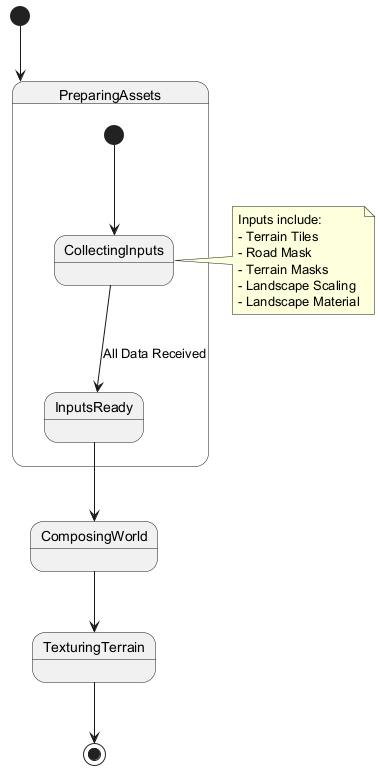

The diagram above was rendered by PlantUML. Its source (embedded in the PNG):
@startuml
[*] --> PreparingAssets

state PreparingAssets {
  [*] --> CollectingInputs
  CollectingInputs --> InputsReady : All Data Received
}

InputsReady --> ComposingWorld
ComposingWorld --> TexturingTerrain
TexturingTerrain --> [*]

note right of CollectingInputs
  Inputs include:
  - Terrain Tiles
  - Road Mask
  - Terrain Masks
  - Landscape Scaling
  - Landscape Material
end note
@enduml